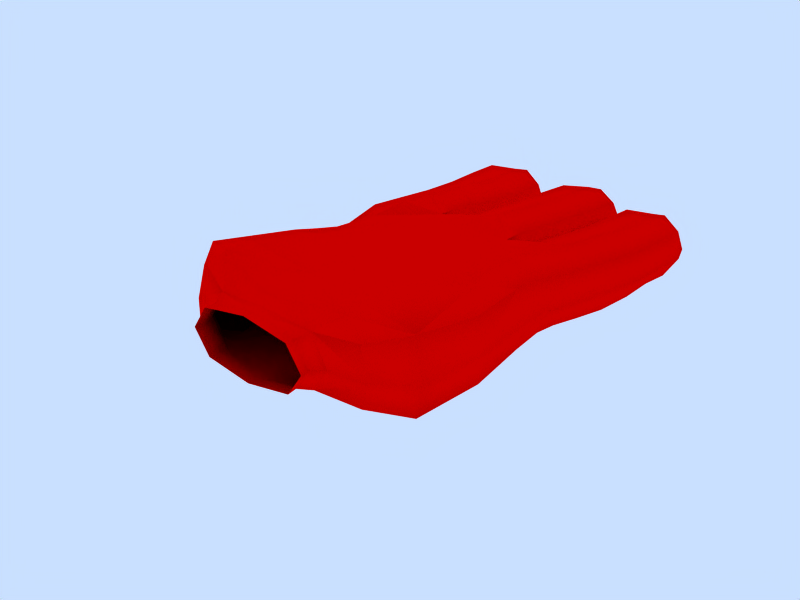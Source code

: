 # Source: Open_Hand_Right.blend  (saved by Blender 2.71.0; exported with 4.5.12 LTS)
import bpy
from mathutils import Matrix  # noqa: F401  (used for matrix-valued properties, if any)

bpy.ops.wm.read_factory_settings(use_empty=True)
scene = bpy.context.scene
scene.name = 'Scene'

# ---- collections
col_collection_1 = bpy.data.collections.new('Collection 1'); scene.collection.children.link(col_collection_1)

# ---- materials (node trees are filled in below, after node groups)
mat_material = bpy.data.materials.new('Material')
mat_material.alpha_threshold = 0.0
mat_material.diffuse_color = (1.0, 0.0, 0.0, 1.0)
mat_material.roughness = 0.5
mat_material.specular_intensity = 0.0
mat_material.line_color = (0.0, 0.0, 0.0, 1.0)

# ---- material node trees

# ---- world
world_world = bpy.data.worlds.new('World'); scene.world = world_world
world_world.color = (0.7887, 0.8767, 1.0)
world_world.use_sun_shadow = False
world_world.sun_shadow_jitter_overblur = 0.0
world_world.cycles.sampling_method = 'MANUAL'
world_world.cycles.sample_map_resolution = 256

# ---- meshes
me_cube = bpy.data.meshes.new('Cube')
me_cube.from_pydata([(1.884, -1.944, -0.7969), (1.954, -1.984, 1.151), (3.965, -2.19, 1.037), (3.85, -2.138, -0.858), (4.896, -2.273, 0.01613), (-0.2812, -2.174, 0.8762), (-1.13, -0.3541, -0.03178), (-0.1168, -0.3936, -0.906), (-0.102, -0.28, 0.8899), (0.9118, -0.3153, -0.006638), (0.8557, 1.66, -0.3124), (-0.05615, 1.696, 0.6189), (-0.2108, 1.578, -1.062), (-1.126, 1.613, -0.1269), (-1.245, 3.581, -0.1722), (-0.4176, 3.572, -1.17), (-0.1106, 3.685, 0.447), (0.7166, 3.676, -0.5511), (-0.3378, 4.62, -0.4934), (2.09, -0.3624, 0.9328), (3.05, -0.5039, 0.009158), (1.041, -0.2794, 0.01603), (2.002, -0.4382, -0.8619), (2.125, 1.582, -0.9716), (1.183, 1.678, -0.06295), (3.176, 1.589, -0.1879), (2.234, 1.685, 0.7207), (2.25, 3.698, 0.486), (3.175, 3.615, -0.4191), (1.182, 3.637, -0.2463), (2.107, 3.554, -1.151), (2.176, 4.616, -0.4954), (4.037, -0.7536, -0.9392), (5.112, -0.8395, -0.1581), (4.236, -0.675, 0.8468), (3.158, -0.5768, 0.04218), (3.354, 1.334, -0.07157), (4.467, 1.331, 0.6182), (5.323, 1.216, -0.3681), (4.21, 1.219, -1.058), (4.143, 3.204, -1.228), (5.27, 3.279, -0.5917), (4.428, 3.346, 0.3914), (3.301, 3.271, -0.2445), (4.254, 4.265, -0.5758), (-2.963, -4.54, -0.1398), (-2.721, -5.84, -0.7605), (-2.149, -5.032, -1.828), (-2.337, -3.754, -1.143), (-3.046, -3.399, -2.431), (-3.041, -4.349, -3.165), (-3.959, -4.668, -2.482), (-4.047, -3.684, -1.828), (-4.687, -2.54, -2.747), (-4.719, -3.418, -3.679), (-3.553, -3.252, -4.234), (-3.512, -2.379, -3.293), (-4.57, -2.274, -4.141), (4.795, -4.709, -0.125), (-1.013, -4.19, 0.944), (4.123, -4.052, 1.067), (-0.4717, -4.417, -1.228), (4.123, -3.918, -1.167), (1.673, -3.783, -0.8333), (2.989, -5.233, -1.0), (0.2761, -5.294, -0.8402), (1.673, -3.916, 1.3), (-0.07409, -5.14, 1.418), (2.989, -5.299, 1.233), (3.844, -7.13, -2.384e-07), (3.019, -6.938, 1.167), (1.362, -7.219, 1.172), (-0.4375, -6.788, 1.468), (-0.9863, -7.097, 0.3), (-0.1149, -6.989, -0.5736), (3.019, -6.938, -0.8333), (1.37, -7.221, -0.5), (0.2255, -2.02, -0.8696), (-0.4503, -2.906, -1.179), (-0.4408, -1.7, -0.7684), (-1.265, -2.534, -0.03393), (-1.13, -1.699, -0.2248), (-1.229, -3.357, -0.7783), (-0.1629, -7.799, 0.2543), (1.361, -7.797, 1.02), (2.897, -7.799, 0.25), (1.37, -7.799, -0.5135), (1.807, -2.619, -0.9208), (2.861, -2.037, -0.8128), (0.9827, -1.913, -0.8365), (1.944, -1.336, -0.7277), (0.9696, -0.7827, 0.08054), (3.07, -1.047, 0.09966), (1.807, -2.778, 1.2), (2.974, -2.085, 1.12), (0.9248, -1.968, 1.116), (2.039, -1.278, 1.054), (3.892, -2.931, 1.079), (4.694, -2.268, 0.7351), (4.113, -1.543, 0.9419), (5.008, -1.686, -0.04555), (3.938, -1.592, -0.8222), (3.892, -2.773, -1.004), (4.805, -3.109, -0.0125), (4.604, -2.225, -0.6599), (-0.0828, -1.234, 1.012), (-1.163, -2.445, 0.3529), (-0.6171, -3.135, 0.8015), (-0.1889, -1.206, -0.7533), (-1.13, -1.187, 0.006153), (-1.562, -3.573, -0.7066), (-0.2985, -3.399, -1.193), (-0.8748, -0.3014, 0.6412), (-1.13, 0.639, -0.1646), (-0.8748, -0.3965, -0.7055), (-0.1248, 0.5799, -1.075), (0.647, -0.3605, -0.6764), (0.6655, -0.2819, 0.6708), (-0.1248, 0.7085, 0.7453), (0.8809, 0.6494, -0.1653), (0.5545, 1.609, -0.9174), (0.7845, 2.683, -0.45), (0.6669, 1.699, 0.3377), (-0.04854, 2.689, 0.5175), (-0.8187, 1.664, 0.4798), (-0.9373, 1.575, -0.7809), (-0.3439, 2.581, -1.039), (-1.177, 2.587, -0.07103), (-0.8845, 3.635, 0.3869), (-1.055, 4.336, -0.3183), (-1.115, 3.55, -0.826), (-0.4414, 4.327, -1.104), (0.3563, 3.622, -1.11), (0.5866, 3.707, 0.1027), (-0.1973, 4.417, 0.1828), (0.4162, 4.408, -0.6026), (2.844, -0.4562, 0.6986), (2.15, 0.6592, 0.8161), (1.313, -0.2747, 0.6841), (2.749, -0.5076, -0.6459), (3.114, 0.5441, -0.1336), (1.112, 0.7126, -0.05656), (1.276, -0.3368, -0.6635), (2.075, 0.5975, -1.006), (1.391, 1.629, -0.7132), (2.11, 2.564, -0.9887), (2.886, 1.561, -0.8069), (1.473, 1.706, 0.556), (1.183, 2.645, -0.1146), (3.175, 2.622, -0.2874), (2.967, 1.639, 0.4623), (2.248, 2.703, 0.5867), (2.98, 3.672, 0.2165), (2.234, 4.426, 0.1965), (1.485, 3.689, 0.3461), (2.872, 3.563, -1.012), (2.924, 4.36, -0.5196), (1.429, 4.377, -0.3899), (1.378, 3.58, -0.8819), (2.119, 4.311, -1.106), (3.336, -0.6396, -0.6516), (4.115, 0.2308, -1.069), (4.78, -0.8392, -0.7969), (5.218, 0.1507, -0.2876), (4.95, -0.7778, 0.5406), (4.351, 0.316, 0.7391), (3.472, -0.5824, 0.6892), (3.248, 0.3961, -0.04182), (3.696, 1.362, 0.5199), (3.327, 2.279, -0.1175), (3.504, 1.277, -0.7371), (5.174, 1.273, 0.2975), (4.449, 2.351, 0.4877), (4.981, 1.188, -0.9595), (5.296, 2.286, -0.4647), (4.175, 2.214, -1.07), (3.44, 3.219, -0.895), (4.148, 3.961, -1.18), (4.917, 3.225, -1.155), (5.0, 4.02, -0.6666), (5.131, 3.331, 0.05881), (4.375, 4.074, 0.1076), (3.654, 3.325, 0.3192), (3.523, 4.015, -0.4062), (-1.183, -5.002, -1.37), (-1.667, -6.549, 0.009684), (-1.848, -4.654, 0.7058), (-2.68, -3.862, -0.5177), (-3.751, -4.129, -1.408), (-3.002, -5.356, -0.1352), (-3.523, -5.204, -1.886), (-2.342, -5.787, -1.497), (-2.763, -4.774, -2.717), (-2.12, -4.171, -1.689), (-2.862, -3.753, -2.116), (-2.79, -3.796, -2.95), (-3.127, -2.927, -2.729), (-3.539, -3.293, -1.946), (-3.485, -4.759, -2.99), (-3.177, -3.799, -3.643), (-4.236, -4.268, -1.981), (-4.318, -3.99, -3.091), (-4.286, -3.109, -2.195), (-4.08, -2.225, -2.786), (-4.874, -2.147, -3.422), (-5.001, -3.047, -3.066), (-4.905, -2.801, -4.127), (-4.142, -3.535, -4.197), (-4.037, -2.704, -4.535), (-3.243, -2.783, -3.899), (-4.006, -2.049, -3.829), (4.57, -6.312, -0.1563), (4.627, -4.486, -0.9479), (4.627, -4.569, 0.7354), (-0.6042, -4.573, 1.205), (3.678, -4.673, 1.125), (-0.1356, -4.786, -1.093), (3.678, -4.573, -1.167), (-0.0001411, -6.445, -0.6547), (3.049, -6.358, -0.9583), (1.07, -4.462, -0.8333), (2.202, -4.502, -0.8333), (-0.4727, -6.169, 1.553), (3.049, -6.374, 1.225), (2.202, -4.602, 1.308), (1.07, -4.562, 1.35), (1.37, -7.533, -0.5034), (3.12, -7.51, 0.1875), (1.358, -7.53, 1.054), (-0.2694, -7.491, 0.2238), (3.638, -7.082, 0.7917), (3.638, -7.082, -0.7083), (2.157, -7.067, 1.208), (0.6494, -7.052, 1.256), (-0.9913, -6.942, 1.116), (-0.6774, -7.149, -0.408), (0.6612, -7.055, -0.5833), (2.157, -7.067, -0.5833), (-0.9562, -1.788, -0.6736), (-0.9543, -3.156, -1.157), (-0.1026, -1.855, -0.8111), (-0.1229, -2.348, -0.975), (-1.265, -3.044, -0.4284), (-1.13, -1.953, 0.04051), (0.2243, -7.799, -0.3226), (0.2104, -7.797, 0.8316), (2.515, -7.799, 0.8226), (2.515, -7.799, -0.3226), (-0.1879, -8.044, 0.2529), (1.364, -8.043, 1.032), (2.924, -8.044, 0.25), (1.37, -8.044, -0.527), (2.845, -2.932, -0.976), (0.7178, -2.74, -0.9847), (0.8797, -1.242, -0.6691), (2.968, -1.415, -0.6325), (2.845, -3.089, 1.178), (0.7708, -3.058, 1.211), (0.9755, -1.107, 0.8996), (3.101, -1.364, 0.9136), (4.844, -1.637, 0.6421), (4.577, -3.102, 0.7667), (4.68, -1.677, -0.6716), (4.577, -2.987, -0.7667), (-0.965, -1.356, 0.7247), (-1.606, -3.539, 0.1837), (-0.8923, -1.242, -0.5915), (-1.146, -3.83, -1.308), (-0.8791, 0.5921, -0.8474), (-0.8791, 0.6885, 0.518), (0.6295, 0.6963, 0.5174), (0.6295, 0.5999, -0.8479), (0.4286, 2.63, -0.9861), (0.6501, 2.712, 0.1809), (-0.821, 2.64, 0.4651), (-1.043, 2.558, -0.7019), (-0.9382, 4.12, -0.7951), (-0.7615, 4.185, 0.136), (0.3282, 4.238, -0.07454), (0.1514, 4.173, -1.006), (2.892, 0.5883, 0.5594), (1.39, 0.7147, 0.6172), (2.835, 0.542, -0.8074), (1.334, 0.6684, -0.7496), (1.38, 2.59, -0.727), (2.874, 2.573, -0.8566), (1.483, 2.694, 0.4545), (2.978, 2.677, 0.3249), (2.772, 4.211, 0.0002447), (1.665, 4.224, 0.09626), (2.689, 4.128, -0.9425), (1.582, 4.14, -0.8465), (4.883, 0.1494, -0.9347), (5.06, 0.2134, 0.421), (3.583, 0.3974, 0.6053), (3.406, 0.3335, -0.7504), (3.47, 2.228, -0.745), (3.676, 2.331, 0.4232), (5.153, 2.337, 0.1628), (4.948, 2.234, -1.005), (4.733, 3.786, -1.068), (4.897, 3.868, -0.1361), (3.803, 3.864, 0.05681), (3.639, 3.782, -0.8753), (-1.066, -6.499, -1.012), (-1.744, -6.066, 1.104), (-3.828, -4.765, -1.424), (-3.075, -5.265, -2.43), (-2.604, -4.162, -2.586), (-3.329, -3.696, -1.625), (-3.683, -2.783, -2.234), (-2.868, -3.326, -3.319), (-3.758, -4.09, -3.606), (-4.589, -3.628, -2.491), (-5.009, -2.615, -3.55), (-4.389, -3.028, -4.375), (-3.723, -2.471, -4.154), (-4.343, -2.058, -3.329), (4.307, -6.175, -1.105), (4.307, -6.199, 0.8617), (1.456, -6.269, -0.6389), (1.456, -6.288, 1.403), (2.696, -7.465, 0.905), (2.696, -7.465, -0.445), (0.1129, -7.454, -0.44), (0.09322, -7.45, 0.9468), (-0.9411, -2.314, -0.787), (0.204, -8.044, -0.3327), (0.1951, -8.043, 0.8388), (2.535, -8.044, 0.8327), (2.535, -8.044, -0.3328)], [], [(0, 88, 252, 87), (0, 87, 253, 89), (0, 89, 254, 90), (0, 90, 255, 88), (1, 93, 256, 94), (1, 94, 259, 96), (1, 96, 258, 95), (1, 95, 257, 93), (2, 99, 259, 94), (2, 94, 256, 97), (2, 97, 261, 98), (2, 98, 260, 99), (3, 102, 252, 88), (3, 88, 255, 101), (3, 101, 262, 104), (3, 104, 263, 102), (4, 98, 261, 103), (4, 103, 263, 104), (4, 104, 262, 100), (4, 100, 260, 98), (5, 107, 257, 95), (5, 95, 258, 105), (5, 105, 264, 106), (5, 106, 265, 107), (6, 114, 266, 109), (6, 109, 264, 112), (6, 112, 269, 113), (6, 113, 268, 114), (7, 116, 254, 108), (7, 108, 266, 114), (7, 114, 268, 115), (7, 115, 271, 116), (8, 112, 264, 105), (8, 105, 258, 117), (8, 117, 270, 118), (8, 118, 269, 112), (9, 117, 258, 91), (9, 91, 254, 116), (9, 116, 271, 119), (9, 119, 270, 117), (10, 122, 270, 119), (10, 119, 271, 120), (10, 120, 272, 121), (10, 121, 273, 122), (11, 124, 269, 118), (11, 118, 270, 122), (11, 122, 273, 123), (11, 123, 274, 124), (12, 120, 271, 115), (12, 115, 268, 125), (12, 125, 275, 126), (12, 126, 272, 120), (13, 125, 268, 113), (13, 113, 269, 124), (13, 124, 274, 127), (13, 127, 275, 125), (14, 130, 275, 127), (14, 127, 274, 128), (14, 128, 277, 129), (14, 129, 276, 130), (15, 132, 272, 126), (15, 126, 275, 130), (15, 130, 276, 131), (15, 131, 279, 132), (16, 128, 274, 123), (16, 123, 273, 133), (16, 133, 278, 134), (16, 134, 277, 128), (17, 133, 273, 121), (17, 121, 272, 132), (17, 132, 279, 135), (17, 135, 278, 133), (18, 134, 278, 135), (18, 135, 279, 131), (18, 131, 276, 129), (18, 129, 277, 134), (19, 138, 258, 96), (19, 96, 259, 136), (19, 136, 280, 137), (19, 137, 281, 138), (20, 136, 259, 92), (20, 92, 255, 139), (20, 139, 282, 140), (20, 140, 280, 136), (21, 142, 254, 91), (21, 91, 258, 138), (21, 138, 281, 141), (21, 141, 283, 142), (22, 139, 255, 90), (22, 90, 254, 142), (22, 142, 283, 143), (22, 143, 282, 139), (23, 146, 282, 143), (23, 143, 283, 144), (23, 144, 284, 145), (23, 145, 285, 146), (24, 144, 283, 141), (24, 141, 281, 147), (24, 147, 286, 148), (24, 148, 284, 144), (25, 150, 280, 140), (25, 140, 282, 146), (25, 146, 285, 149), (25, 149, 287, 150), (26, 147, 281, 137), (26, 137, 280, 150), (26, 150, 287, 151), (26, 151, 286, 147), (27, 154, 286, 151), (27, 151, 287, 152), (27, 152, 288, 153), (27, 153, 289, 154), (28, 152, 287, 149), (28, 149, 285, 155), (28, 155, 290, 156), (28, 156, 288, 152), (29, 158, 284, 148), (29, 148, 286, 154), (29, 154, 289, 157), (29, 157, 291, 158), (30, 155, 285, 145), (30, 145, 284, 158), (30, 158, 291, 159), (30, 159, 290, 155), (31, 159, 291, 157), (31, 157, 289, 153), (31, 153, 288, 156), (31, 156, 290, 159), (32, 162, 262, 101), (32, 101, 255, 160), (32, 160, 295, 161), (32, 161, 292, 162), (33, 164, 260, 100), (33, 100, 262, 162), (33, 162, 292, 163), (33, 163, 293, 164), (34, 166, 259, 99), (34, 99, 260, 164), (34, 164, 293, 165), (34, 165, 294, 166), (35, 160, 255, 92), (35, 92, 259, 166), (35, 166, 294, 167), (35, 167, 295, 160), (36, 170, 295, 167), (36, 167, 294, 168), (36, 168, 297, 169), (36, 169, 296, 170), (37, 168, 294, 165), (37, 165, 293, 171), (37, 171, 298, 172), (37, 172, 297, 168), (38, 171, 293, 163), (38, 163, 292, 173), (38, 173, 299, 174), (38, 174, 298, 171), (39, 173, 292, 161), (39, 161, 295, 170), (39, 170, 296, 175), (39, 175, 299, 173), (40, 178, 299, 175), (40, 175, 296, 176), (40, 176, 303, 177), (40, 177, 300, 178), (41, 180, 298, 174), (41, 174, 299, 178), (41, 178, 300, 179), (41, 179, 301, 180), (42, 182, 297, 172), (42, 172, 298, 180), (42, 180, 301, 181), (42, 181, 302, 182), (43, 176, 296, 169), (43, 169, 297, 182), (43, 182, 302, 183), (43, 183, 303, 176), (44, 177, 303, 183), (44, 183, 302, 181), (44, 181, 301, 179), (44, 179, 300, 177), (45, 189, 305, 186), (45, 186, 265, 187), (45, 187, 309, 188), (45, 188, 306, 189), (46, 191, 304, 185), (46, 185, 305, 189), (46, 189, 306, 190), (46, 190, 307, 191), (47, 193, 267, 184), (47, 184, 304, 191), (47, 191, 307, 192), (47, 192, 308, 193), (48, 187, 265, 110), (48, 110, 267, 193), (48, 193, 308, 194), (48, 194, 309, 187), (49, 197, 309, 194), (49, 194, 308, 195), (49, 195, 311, 196), (49, 196, 310, 197), (50, 195, 308, 192), (50, 192, 307, 198), (50, 198, 312, 199), (50, 199, 311, 195), (51, 198, 307, 190), (51, 190, 306, 200), (51, 200, 313, 201), (51, 201, 312, 198), (52, 200, 306, 188), (52, 188, 309, 197), (52, 197, 310, 202), (52, 202, 313, 200), (53, 205, 313, 202), (53, 202, 310, 203), (53, 203, 317, 204), (53, 204, 314, 205), (54, 207, 312, 201), (54, 201, 313, 205), (54, 205, 314, 206), (54, 206, 315, 207), (55, 209, 311, 199), (55, 199, 312, 207), (55, 207, 315, 208), (55, 208, 316, 209), (56, 203, 310, 196), (56, 196, 311, 209), (56, 209, 316, 210), (56, 210, 317, 203), (57, 204, 317, 210), (57, 210, 316, 208), (57, 208, 315, 206), (57, 206, 314, 204), (58, 103, 261, 213), (58, 213, 319, 211), (58, 211, 318, 212), (58, 212, 263, 103), (59, 214, 257, 107), (59, 107, 265, 186), (59, 186, 305, 214), (60, 97, 256, 215), (60, 215, 319, 213), (60, 213, 261, 97), (61, 111, 253, 216), (61, 216, 304, 184), (61, 184, 267, 111), (62, 217, 252, 102), (62, 102, 263, 212), (62, 212, 318, 217), (63, 220, 253, 87), (63, 87, 252, 221), (63, 221, 320, 220), (64, 219, 320, 221), (64, 221, 252, 217), (64, 217, 318, 219), (65, 220, 320, 218), (65, 218, 304, 216), (65, 216, 253, 220), (66, 225, 321, 224), (66, 224, 256, 93), (66, 93, 257, 225), (67, 214, 305, 222), (67, 222, 321, 225), (67, 225, 257, 214), (68, 224, 321, 223), (68, 223, 319, 215), (68, 215, 256, 224), (69, 231, 318, 211), (69, 211, 319, 230), (69, 230, 322, 227), (69, 227, 323, 231), (70, 230, 319, 223), (70, 223, 321, 232), (70, 232, 322, 230), (71, 232, 321, 233), (71, 233, 325, 228), (71, 228, 322, 232), (72, 222, 305, 234), (72, 234, 325, 233), (72, 233, 321, 222), (73, 185, 304, 235), (73, 235, 324, 229), (73, 229, 325, 234), (73, 234, 305, 185), (74, 235, 304, 218), (74, 218, 320, 236), (74, 236, 324, 235), (75, 219, 318, 231), (75, 231, 323, 237), (75, 237, 320, 219), (76, 236, 320, 237), (76, 237, 323, 226), (76, 226, 324, 236), (77, 241, 326, 240), (77, 240, 254, 89), (77, 89, 253, 241), (78, 111, 267, 239), (78, 239, 326, 241), (78, 241, 253, 111), (79, 240, 326, 238), (79, 238, 266, 108), (79, 108, 254, 240), (80, 243, 326, 242), (80, 242, 265, 106), (80, 106, 264, 243), (81, 109, 266, 238), (81, 238, 326, 243), (81, 243, 264, 109), (82, 242, 326, 239), (82, 239, 267, 110), (82, 110, 265, 242), (83, 229, 324, 244), (83, 244, 327, 248), (83, 248, 328, 245), (83, 245, 325, 229), (84, 228, 325, 245), (84, 245, 328, 249), (84, 249, 329, 246), (84, 246, 322, 228), (85, 227, 322, 246), (85, 246, 329, 250), (85, 250, 330, 247), (85, 247, 323, 227), (86, 226, 323, 247), (86, 247, 330, 251), (86, 251, 327, 244), (86, 244, 324, 226)])
me_cube.polygons.foreach_set('use_smooth', [True] * 326)
me_cube.materials.append(mat_material)
me_cube.use_remesh_preserve_volume = False
me_cube.use_remesh_preserve_attributes = False
me_cube.use_mirror_vertex_groups = False
me_cube.update()

# ---- objects
ob_openhand = bpy.data.objects.new('openHand', me_cube)

# ---- transforms, parenting, visibility, modifiers, constraints
ob_openhand.location = (0.0, 0.0, 0.0)
ob_openhand.lock_rotations_4d = False
ob_openhand.empty_display_type = 'ARROWS'
ob_openhand.color = (0.0, 0.0, 0.0, 1.0)
ob_openhand.lineart.crease_threshold = 0.0
_vg = ob_openhand.vertex_groups.new(name='Bone.003')
_vg = ob_openhand.vertex_groups.new(name='Bone.002')
_vg = ob_openhand.vertex_groups.new(name='Bone.009')
_vg = ob_openhand.vertex_groups.new(name='Bone.008')
_vg = ob_openhand.vertex_groups.new(name='Bone.004')
_vg = ob_openhand.vertex_groups.new(name='Bone.005')
_vg = ob_openhand.vertex_groups.new(name='Bone.007')
_vg = ob_openhand.vertex_groups.new(name='Bone.006')
_vg = ob_openhand.vertex_groups.new(name='Bone.001')
_vg = ob_openhand.vertex_groups.new(name='Bone')

# ---- collection membership
col_collection_1.objects.link(ob_openhand)

# ---- scene / render settings (as saved in the file)
scene.frame_start = 1; scene.frame_end = 50; scene.frame_set(1)
scene.render.engine = 'BLENDER_EEVEE_NEXT'
scene.render.image_settings.file_format = 'FFMPEG'
scene.render.image_settings.color_mode = 'RGB'
scene.render.image_settings.quality = 80
scene.render.image_settings.compression = 80
scene.render.image_settings.exr_codec = 'NONE'
scene.render.resolution_x = 800
scene.render.resolution_y = 600
scene.render.resolution_percentage = 50
scene.render.pixel_aspect_x = 100.0
scene.render.pixel_aspect_y = 100.0
scene.render.fps = 25
scene.render.dither_intensity = 0.0
scene.render.use_compositing = False
scene.render.use_sequencer = False
scene.render.bake_margin = 2
scene.render.bake_bias = 0.0
scene.render.use_stamp_time = False
scene.render.use_stamp_date = False
scene.render.use_stamp_frame = False
scene.render.use_stamp_camera = False
scene.render.use_stamp_scene = False
scene.render.use_stamp_filename = False
scene.render.use_stamp_render_time = False
scene.render.stamp_font_size = 0
scene.cycles.use_denoising = False
scene.cycles.samples = 10
scene.cycles.sampling_pattern = 'TABULATED_SOBOL'
scene.cycles.light_sampling_threshold = 0.0
scene.cycles.use_adaptive_sampling = False
scene.cycles.use_light_tree = False
scene.cycles.blur_glossy = 0.0
scene.cycles.volume_bounces = 1
scene.cycles.pixel_filter_type = 'GAUSSIAN'
scene.cycles.sample_clamp_indirect = 0.0
scene.view_settings.view_transform = 'Raw'
bpy.context.view_layer.update()

# ---- added for rendering (the .blend has no active camera): camera
cam_auto = bpy.data.cameras.new('AutoCamera')
cam_auto.lens = 50.0
cam_auto.sensor_width = 36.0
cam_auto.clip_end = 1000.0
ob_auto_camera = bpy.data.objects.new('AutoCamera', cam_auto)
scene.collection.objects.link(ob_auto_camera)
ob_auto_camera.location = (16.2944, -21.0766, 11.4187)
ob_auto_camera.rotation_euler = (1.09748, -7.21219e-08, 0.694738)
scene.camera = ob_auto_camera
bpy.context.view_layer.update()
